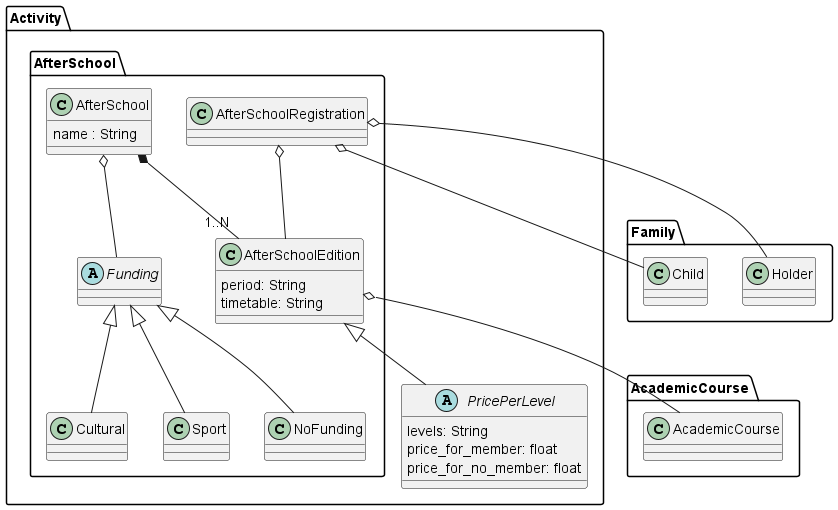

The diagram above was rendered by PlantUML. Its source (embedded in the PNG):
@startuml
package AcademicCourse{
  class AcademicCourse
}
package Activity{
    package AfterSchool{

        class AfterSchool{
            name : String
        }
        class AfterSchoolEdition{
            period: String
            timetable: String
        }
        class AfterSchoolRegistration

        AfterSchool *-- "1..N" AfterSchoolEdition: ""
        AfterSchoolEdition o-- AcademicCourse

        AfterSchoolRegistration o-- AfterSchoolEdition

        abstract class Funding
        class Cultural
        class Sport
        class NoFunding
        Funding <|-- Cultural
        Funding <|-- Sport
        Funding <|-- NoFunding

          AfterSchool o-- Funding
    }
    abstract class PricePerLevel{
        levels: String
        price_for_member: float
        price_for_no_member: float
    }

    AfterSchoolEdition <|-- PricePerLevel
}
package Family{
    class Child
    class Holder
}
AfterSchoolRegistration o-- Child
AfterSchoolRegistration o-- Holder

@enduml